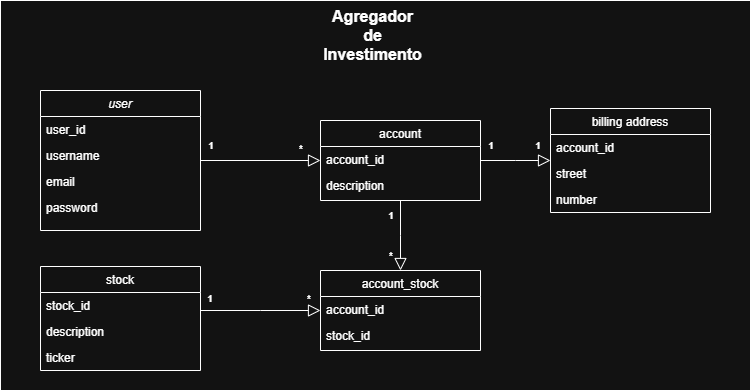

The diagram above was exported from draw.io. Its source (the exported page's mxGraphModel, read from the mxfile embedded in the PNG):
<mxGraphModel dx="1426" dy="777" grid="1" gridSize="10" guides="1" tooltips="1" connect="1" arrows="1" fold="1" page="1" pageScale="1" pageWidth="827" pageHeight="1169" math="0" shadow="0">
  <root>
    <mxCell id="WIyWlLk6GJQsqaUBKTNV-0" />
    <mxCell id="WIyWlLk6GJQsqaUBKTNV-1" parent="WIyWlLk6GJQsqaUBKTNV-0" />
    <mxCell id="lB7jcvhGVfIPneAz6qcb-8" value="" style="rounded=0;whiteSpace=wrap;html=1;align=center;" parent="WIyWlLk6GJQsqaUBKTNV-1" vertex="1">
      <mxGeometry x="160" y="10" width="750" height="390" as="geometry" />
    </mxCell>
    <mxCell id="zkfFHV4jXpPFQw0GAbJ--0" value="user" style="swimlane;fontStyle=2;align=center;verticalAlign=top;childLayout=stackLayout;horizontal=1;startSize=26;horizontalStack=0;resizeParent=1;resizeLast=0;collapsible=1;marginBottom=0;rounded=0;shadow=0;strokeWidth=1;" parent="WIyWlLk6GJQsqaUBKTNV-1" vertex="1">
      <mxGeometry x="200" y="100" width="160" height="140" as="geometry">
        <mxRectangle x="230" y="140" width="160" height="26" as="alternateBounds" />
      </mxGeometry>
    </mxCell>
    <mxCell id="zkfFHV4jXpPFQw0GAbJ--1" value="user_id" style="text;align=left;verticalAlign=top;spacingLeft=4;spacingRight=4;overflow=hidden;rotatable=0;points=[[0,0.5],[1,0.5]];portConstraint=eastwest;" parent="zkfFHV4jXpPFQw0GAbJ--0" vertex="1">
      <mxGeometry y="26" width="160" height="26" as="geometry" />
    </mxCell>
    <mxCell id="zkfFHV4jXpPFQw0GAbJ--2" value="username" style="text;align=left;verticalAlign=top;spacingLeft=4;spacingRight=4;overflow=hidden;rotatable=0;points=[[0,0.5],[1,0.5]];portConstraint=eastwest;rounded=0;shadow=0;html=0;" parent="zkfFHV4jXpPFQw0GAbJ--0" vertex="1">
      <mxGeometry y="52" width="160" height="26" as="geometry" />
    </mxCell>
    <mxCell id="zkfFHV4jXpPFQw0GAbJ--3" value="email" style="text;align=left;verticalAlign=top;spacingLeft=4;spacingRight=4;overflow=hidden;rotatable=0;points=[[0,0.5],[1,0.5]];portConstraint=eastwest;rounded=0;shadow=0;html=0;" parent="zkfFHV4jXpPFQw0GAbJ--0" vertex="1">
      <mxGeometry y="78" width="160" height="26" as="geometry" />
    </mxCell>
    <mxCell id="lB7jcvhGVfIPneAz6qcb-0" value="password" style="text;align=left;verticalAlign=top;spacingLeft=4;spacingRight=4;overflow=hidden;rotatable=0;points=[[0,0.5],[1,0.5]];portConstraint=eastwest;rounded=0;shadow=0;html=0;" parent="zkfFHV4jXpPFQw0GAbJ--0" vertex="1">
      <mxGeometry y="104" width="160" height="26" as="geometry" />
    </mxCell>
    <mxCell id="zkfFHV4jXpPFQw0GAbJ--6" value="stock" style="swimlane;fontStyle=0;align=center;verticalAlign=top;childLayout=stackLayout;horizontal=1;startSize=26;horizontalStack=0;resizeParent=1;resizeLast=0;collapsible=1;marginBottom=0;rounded=0;shadow=0;strokeWidth=1;" parent="WIyWlLk6GJQsqaUBKTNV-1" vertex="1">
      <mxGeometry x="200" y="276" width="160" height="104" as="geometry">
        <mxRectangle x="130" y="380" width="160" height="26" as="alternateBounds" />
      </mxGeometry>
    </mxCell>
    <mxCell id="zkfFHV4jXpPFQw0GAbJ--7" value="stock_id" style="text;align=left;verticalAlign=top;spacingLeft=4;spacingRight=4;overflow=hidden;rotatable=0;points=[[0,0.5],[1,0.5]];portConstraint=eastwest;" parent="zkfFHV4jXpPFQw0GAbJ--6" vertex="1">
      <mxGeometry y="26" width="160" height="26" as="geometry" />
    </mxCell>
    <mxCell id="lB7jcvhGVfIPneAz6qcb-33" value="description" style="text;align=left;verticalAlign=top;spacingLeft=4;spacingRight=4;overflow=hidden;rotatable=0;points=[[0,0.5],[1,0.5]];portConstraint=eastwest;rounded=0;shadow=0;html=0;" parent="zkfFHV4jXpPFQw0GAbJ--6" vertex="1">
      <mxGeometry y="52" width="160" height="26" as="geometry" />
    </mxCell>
    <mxCell id="zkfFHV4jXpPFQw0GAbJ--8" value="ticker" style="text;align=left;verticalAlign=top;spacingLeft=4;spacingRight=4;overflow=hidden;rotatable=0;points=[[0,0.5],[1,0.5]];portConstraint=eastwest;rounded=0;shadow=0;html=0;" parent="zkfFHV4jXpPFQw0GAbJ--6" vertex="1">
      <mxGeometry y="78" width="160" height="26" as="geometry" />
    </mxCell>
    <mxCell id="zkfFHV4jXpPFQw0GAbJ--12" value="" style="endArrow=block;endSize=10;endFill=0;shadow=0;strokeWidth=1;rounded=0;edgeStyle=elbowEdgeStyle;elbow=vertical;" parent="WIyWlLk6GJQsqaUBKTNV-1" source="zkfFHV4jXpPFQw0GAbJ--6" target="lB7jcvhGVfIPneAz6qcb-1" edge="1">
      <mxGeometry width="160" relative="1" as="geometry">
        <mxPoint x="200" y="203" as="sourcePoint" />
        <mxPoint x="200" y="203" as="targetPoint" />
      </mxGeometry>
    </mxCell>
    <mxCell id="lB7jcvhGVfIPneAz6qcb-1" value="account_stock" style="swimlane;fontStyle=0;align=center;verticalAlign=top;childLayout=stackLayout;horizontal=1;startSize=26;horizontalStack=0;resizeParent=1;resizeLast=0;collapsible=1;marginBottom=0;rounded=0;shadow=0;strokeWidth=1;" parent="WIyWlLk6GJQsqaUBKTNV-1" vertex="1">
      <mxGeometry x="480" y="280" width="160" height="80" as="geometry">
        <mxRectangle x="130" y="380" width="160" height="26" as="alternateBounds" />
      </mxGeometry>
    </mxCell>
    <mxCell id="lB7jcvhGVfIPneAz6qcb-2" value="account_id" style="text;align=left;verticalAlign=top;spacingLeft=4;spacingRight=4;overflow=hidden;rotatable=0;points=[[0,0.5],[1,0.5]];portConstraint=eastwest;" parent="lB7jcvhGVfIPneAz6qcb-1" vertex="1">
      <mxGeometry y="26" width="160" height="26" as="geometry" />
    </mxCell>
    <mxCell id="lB7jcvhGVfIPneAz6qcb-3" value="stock_id" style="text;align=left;verticalAlign=top;spacingLeft=4;spacingRight=4;overflow=hidden;rotatable=0;points=[[0,0.5],[1,0.5]];portConstraint=eastwest;rounded=0;shadow=0;html=0;" parent="lB7jcvhGVfIPneAz6qcb-1" vertex="1">
      <mxGeometry y="52" width="160" height="26" as="geometry" />
    </mxCell>
    <mxCell id="lB7jcvhGVfIPneAz6qcb-7" value="" style="endArrow=block;endSize=10;endFill=0;shadow=0;strokeWidth=1;rounded=0;edgeStyle=elbowEdgeStyle;elbow=vertical;" parent="WIyWlLk6GJQsqaUBKTNV-1" source="lB7jcvhGVfIPneAz6qcb-34" target="lB7jcvhGVfIPneAz6qcb-1" edge="1">
      <mxGeometry width="160" relative="1" as="geometry">
        <mxPoint x="560" y="240" as="sourcePoint" />
        <mxPoint x="420" y="400" as="targetPoint" />
      </mxGeometry>
    </mxCell>
    <mxCell id="lB7jcvhGVfIPneAz6qcb-9" value="Agregador de Investimento" style="text;html=1;strokeColor=none;fillColor=none;align=center;verticalAlign=middle;whiteSpace=wrap;rounded=0;fontStyle=1;fontSize=16;" parent="WIyWlLk6GJQsqaUBKTNV-1" vertex="1">
      <mxGeometry x="480" y="30" width="105" height="30" as="geometry" />
    </mxCell>
    <mxCell id="lB7jcvhGVfIPneAz6qcb-18" value="" style="endArrow=block;endSize=10;endFill=0;shadow=0;strokeWidth=1;rounded=0;edgeStyle=elbowEdgeStyle;elbow=vertical;" parent="WIyWlLk6GJQsqaUBKTNV-1" source="zkfFHV4jXpPFQw0GAbJ--0" edge="1">
      <mxGeometry width="160" relative="1" as="geometry">
        <mxPoint x="290" y="250" as="sourcePoint" />
        <mxPoint x="480" y="169.72413793103453" as="targetPoint" />
      </mxGeometry>
    </mxCell>
    <mxCell id="lB7jcvhGVfIPneAz6qcb-19" value="1" style="text;html=1;strokeColor=none;fillColor=none;align=center;verticalAlign=middle;whiteSpace=wrap;rounded=0;fontStyle=1;fontSize=10;" parent="WIyWlLk6GJQsqaUBKTNV-1" vertex="1">
      <mxGeometry x="360" y="140" width="22" height="30" as="geometry" />
    </mxCell>
    <mxCell id="lB7jcvhGVfIPneAz6qcb-21" value="*" style="text;html=1;strokeColor=none;fillColor=none;align=center;verticalAlign=middle;whiteSpace=wrap;rounded=0;fontStyle=1;fontSize=10;" parent="WIyWlLk6GJQsqaUBKTNV-1" vertex="1">
      <mxGeometry x="450" y="143" width="22" height="30" as="geometry" />
    </mxCell>
    <mxCell id="lB7jcvhGVfIPneAz6qcb-22" value="1" style="text;html=1;strokeColor=none;fillColor=none;align=center;verticalAlign=middle;whiteSpace=wrap;rounded=0;fontStyle=1;fontSize=10;" parent="WIyWlLk6GJQsqaUBKTNV-1" vertex="1">
      <mxGeometry x="540" y="210" width="22" height="30" as="geometry" />
    </mxCell>
    <mxCell id="lB7jcvhGVfIPneAz6qcb-23" value="*" style="text;html=1;strokeColor=none;fillColor=none;align=center;verticalAlign=middle;whiteSpace=wrap;rounded=0;fontStyle=1;fontSize=10;" parent="WIyWlLk6GJQsqaUBKTNV-1" vertex="1">
      <mxGeometry x="540" y="250" width="22" height="30" as="geometry" />
    </mxCell>
    <mxCell id="lB7jcvhGVfIPneAz6qcb-34" value="account" style="swimlane;fontStyle=0;align=center;verticalAlign=top;childLayout=stackLayout;horizontal=1;startSize=26;horizontalStack=0;resizeParent=1;resizeLast=0;collapsible=1;marginBottom=0;rounded=0;shadow=0;strokeWidth=1;" parent="WIyWlLk6GJQsqaUBKTNV-1" vertex="1">
      <mxGeometry x="480" y="130" width="160" height="80" as="geometry">
        <mxRectangle x="130" y="380" width="160" height="26" as="alternateBounds" />
      </mxGeometry>
    </mxCell>
    <mxCell id="lB7jcvhGVfIPneAz6qcb-35" value="account_id" style="text;align=left;verticalAlign=top;spacingLeft=4;spacingRight=4;overflow=hidden;rotatable=0;points=[[0,0.5],[1,0.5]];portConstraint=eastwest;" parent="lB7jcvhGVfIPneAz6qcb-34" vertex="1">
      <mxGeometry y="26" width="160" height="26" as="geometry" />
    </mxCell>
    <mxCell id="lB7jcvhGVfIPneAz6qcb-36" value="description" style="text;align=left;verticalAlign=top;spacingLeft=4;spacingRight=4;overflow=hidden;rotatable=0;points=[[0,0.5],[1,0.5]];portConstraint=eastwest;rounded=0;shadow=0;html=0;" parent="lB7jcvhGVfIPneAz6qcb-34" vertex="1">
      <mxGeometry y="52" width="160" height="26" as="geometry" />
    </mxCell>
    <mxCell id="lB7jcvhGVfIPneAz6qcb-37" value="billing address" style="swimlane;fontStyle=0;align=center;verticalAlign=top;childLayout=stackLayout;horizontal=1;startSize=26;horizontalStack=0;resizeParent=1;resizeLast=0;collapsible=1;marginBottom=0;rounded=0;shadow=0;strokeWidth=1;" parent="WIyWlLk6GJQsqaUBKTNV-1" vertex="1">
      <mxGeometry x="710" y="118" width="160" height="104" as="geometry">
        <mxRectangle x="130" y="380" width="160" height="26" as="alternateBounds" />
      </mxGeometry>
    </mxCell>
    <mxCell id="lB7jcvhGVfIPneAz6qcb-38" value="account_id" style="text;align=left;verticalAlign=top;spacingLeft=4;spacingRight=4;overflow=hidden;rotatable=0;points=[[0,0.5],[1,0.5]];portConstraint=eastwest;" parent="lB7jcvhGVfIPneAz6qcb-37" vertex="1">
      <mxGeometry y="26" width="160" height="26" as="geometry" />
    </mxCell>
    <mxCell id="lB7jcvhGVfIPneAz6qcb-39" value="street" style="text;align=left;verticalAlign=top;spacingLeft=4;spacingRight=4;overflow=hidden;rotatable=0;points=[[0,0.5],[1,0.5]];portConstraint=eastwest;rounded=0;shadow=0;html=0;" parent="lB7jcvhGVfIPneAz6qcb-37" vertex="1">
      <mxGeometry y="52" width="160" height="26" as="geometry" />
    </mxCell>
    <mxCell id="lB7jcvhGVfIPneAz6qcb-41" value="number" style="text;align=left;verticalAlign=top;spacingLeft=4;spacingRight=4;overflow=hidden;rotatable=0;points=[[0,0.5],[1,0.5]];portConstraint=eastwest;rounded=0;shadow=0;html=0;" parent="lB7jcvhGVfIPneAz6qcb-37" vertex="1">
      <mxGeometry y="78" width="160" height="26" as="geometry" />
    </mxCell>
    <mxCell id="lB7jcvhGVfIPneAz6qcb-40" value="" style="endArrow=block;endSize=10;endFill=0;shadow=0;strokeWidth=1;rounded=0;edgeStyle=elbowEdgeStyle;elbow=vertical;" parent="WIyWlLk6GJQsqaUBKTNV-1" source="lB7jcvhGVfIPneAz6qcb-34" target="lB7jcvhGVfIPneAz6qcb-37" edge="1">
      <mxGeometry width="160" relative="1" as="geometry">
        <mxPoint x="370" y="180" as="sourcePoint" />
        <mxPoint x="490" y="179.72413793103453" as="targetPoint" />
        <Array as="points" />
      </mxGeometry>
    </mxCell>
    <mxCell id="lB7jcvhGVfIPneAz6qcb-42" value="1" style="text;html=1;strokeColor=none;fillColor=none;align=center;verticalAlign=middle;whiteSpace=wrap;rounded=0;fontStyle=1;fontSize=10;" parent="WIyWlLk6GJQsqaUBKTNV-1" vertex="1">
      <mxGeometry x="640" y="140" width="22" height="30" as="geometry" />
    </mxCell>
    <mxCell id="lB7jcvhGVfIPneAz6qcb-43" value="1" style="text;html=1;strokeColor=none;fillColor=none;align=center;verticalAlign=middle;whiteSpace=wrap;rounded=0;fontStyle=1;fontSize=10;" parent="WIyWlLk6GJQsqaUBKTNV-1" vertex="1">
      <mxGeometry x="687" y="140" width="22" height="30" as="geometry" />
    </mxCell>
    <mxCell id="lB7jcvhGVfIPneAz6qcb-44" value="1" style="text;html=1;strokeColor=none;fillColor=none;align=center;verticalAlign=middle;whiteSpace=wrap;rounded=0;fontStyle=1;fontSize=10;" parent="WIyWlLk6GJQsqaUBKTNV-1" vertex="1">
      <mxGeometry x="359" y="293" width="22" height="30" as="geometry" />
    </mxCell>
    <mxCell id="lB7jcvhGVfIPneAz6qcb-45" value="*" style="text;html=1;strokeColor=none;fillColor=none;align=center;verticalAlign=middle;whiteSpace=wrap;rounded=0;fontStyle=1;fontSize=10;" parent="WIyWlLk6GJQsqaUBKTNV-1" vertex="1">
      <mxGeometry x="458" y="293" width="22" height="30" as="geometry" />
    </mxCell>
  </root>
</mxGraphModel>